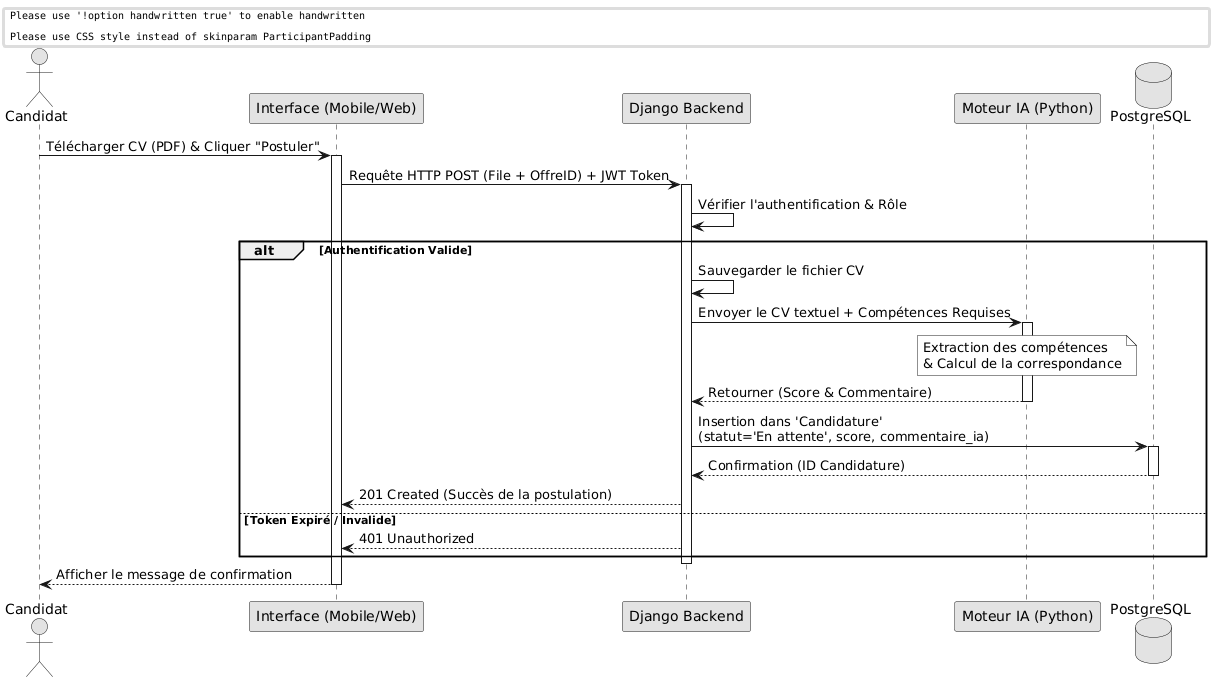

The diagram above was rendered by PlantUML. Its source (embedded in the PNG):
@startuml
skinparam handwritten false
skinparam monochrome true

' إعدادات صارمة لتقليص المسافات الأفقية بين العناصر لمنع التمدد العريض
skinparam boxPadding 5
skinparam participantPadding 8

actor "Candidat" as Cand
participant "Interface (Mobile/Web)" as View
participant "Django Backend" as Backend
participant "Moteur IA (Python)" as IA
database "PostgreSQL" as DB

Cand -> View : Télécharger CV (PDF) & Cliquer "Postuler"
Activate View

View -> Backend : Requête HTTP POST (File + OffreID) + JWT Token
Activate Backend

Backend -> Backend : Vérifier l'authentification & Rôle

alt Authentification Valide
    Backend -> Backend : Sauvegarder le fichier CV
    
    Backend -> IA : Envoyer le CV textuel + Compétences Requises
    Activate IA
    note over IA : Extraction des compétences\n& Calcul de la correspondance
    IA --> Backend : Retourner (Score & Commentaire)
    Deactivate IA
    
    Backend -> DB : Insertion dans 'Candidature'\n(statut='En attente', score, commentaire_ia)
    Activate DB
    DB --> Backend : Confirmation (ID Candidature)
    Deactivate DB
    
    Backend --> View : 201 Created (Succès de la postulation)
else Token Expiré / Invalide
    Backend --> View : 401 Unauthorized
end
Deactivate Backend

View --> Cand : Afficher le message de confirmation
Deactivate View

@endum